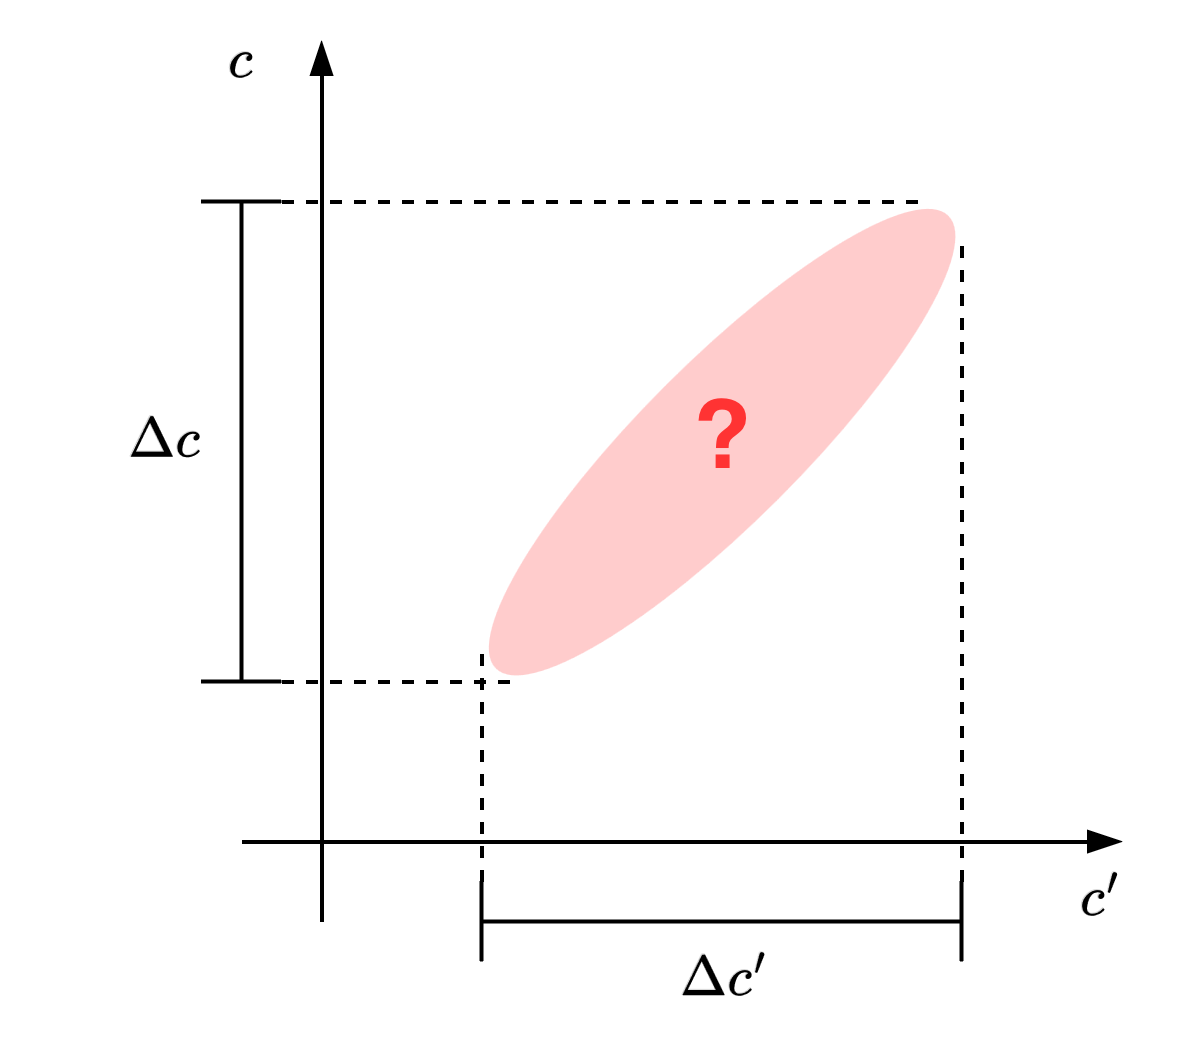

The diagram above was exported from draw.io. Its source (the exported page's mxGraphModel, read from the mxfile embedded in the PNG):
<mxGraphModel dx="933" dy="616" grid="1" gridSize="10" guides="1" tooltips="1" connect="1" arrows="1" fold="1" page="1" pageScale="1" pageWidth="850" pageHeight="1100" math="1" shadow="0">
  <root>
    <mxCell id="0" />
    <mxCell id="1" parent="0" />
    <mxCell id="2" value="" style="endArrow=none;dashed=1;html=1;rounded=0;" edge="1" parent="1">
      <mxGeometry width="50" height="50" relative="1" as="geometry">
        <mxPoint x="150" y="200" as="sourcePoint" />
        <mxPoint x="310" y="200" as="targetPoint" />
      </mxGeometry>
    </mxCell>
    <mxCell id="3" value="" style="endArrow=none;dashed=1;html=1;rounded=0;" edge="1" parent="1">
      <mxGeometry width="50" height="50" relative="1" as="geometry">
        <mxPoint x="150" y="320" as="sourcePoint" />
        <mxPoint x="210" y="320" as="targetPoint" />
      </mxGeometry>
    </mxCell>
    <mxCell id="4" value="" style="endArrow=none;dashed=1;html=1;rounded=0;" edge="1" parent="1">
      <mxGeometry width="50" height="50" relative="1" as="geometry">
        <mxPoint x="200" y="370" as="sourcePoint" />
        <mxPoint x="200" y="310" as="targetPoint" />
      </mxGeometry>
    </mxCell>
    <mxCell id="5" value="" style="endArrow=none;dashed=1;html=1;rounded=0;" edge="1" parent="1">
      <mxGeometry width="50" height="50" relative="1" as="geometry">
        <mxPoint x="320" y="370" as="sourcePoint" />
        <mxPoint x="320" y="210" as="targetPoint" />
      </mxGeometry>
    </mxCell>
    <mxCell id="6" value="" style="shape=crossbar;whiteSpace=wrap;html=1;rounded=1;" vertex="1" parent="1">
      <mxGeometry x="200" y="370" width="120" height="20" as="geometry" />
    </mxCell>
    <mxCell id="7" value="" style="shape=crossbar;whiteSpace=wrap;html=1;rounded=1;rotation=-90;" vertex="1" parent="1">
      <mxGeometry x="80" y="250" width="120" height="20" as="geometry" />
    </mxCell>
    <mxCell id="8" value="&lt;div&gt;\(\Delta c\)&lt;/div&gt;" style="text;html=1;align=center;verticalAlign=middle;resizable=0;points=[];autosize=1;strokeColor=none;fillColor=none;" vertex="1" parent="1">
      <mxGeometry x="80" y="245" width="80" height="30" as="geometry" />
    </mxCell>
    <mxCell id="9" value="&lt;div&gt;\(\Delta c'\)&lt;/div&gt;" style="text;html=1;align=center;verticalAlign=middle;resizable=0;points=[];autosize=1;strokeColor=none;fillColor=none;" vertex="1" parent="1">
      <mxGeometry x="220" y="380" width="80" height="30" as="geometry" />
    </mxCell>
    <mxCell id="10" value="" style="endArrow=blockThin;html=1;rounded=0;endFill=1;" edge="1" parent="1">
      <mxGeometry width="50" height="50" relative="1" as="geometry">
        <mxPoint x="160" y="380" as="sourcePoint" />
        <mxPoint x="160" y="160" as="targetPoint" />
      </mxGeometry>
    </mxCell>
    <mxCell id="11" value="" style="endArrow=blockThin;html=1;rounded=0;endFill=1;" edge="1" parent="1">
      <mxGeometry width="50" height="50" relative="1" as="geometry">
        <mxPoint x="140" y="360" as="sourcePoint" />
        <mxPoint x="360" y="360" as="targetPoint" />
      </mxGeometry>
    </mxCell>
    <mxCell id="12" value="" style="ellipse;whiteSpace=wrap;html=1;rotation=-45;fillStyle=solid;fillColor=#FFCCCC;strokeColor=none;" vertex="1" parent="1">
      <mxGeometry x="180" y="240" width="160" height="40" as="geometry" />
    </mxCell>
    <mxCell id="13" value="&lt;div&gt;\(c\)&lt;/div&gt;" style="text;html=1;align=center;verticalAlign=middle;resizable=0;points=[];autosize=1;strokeColor=none;fillColor=none;" vertex="1" parent="1">
      <mxGeometry x="120" y="150" width="40" height="30" as="geometry" />
    </mxCell>
    <mxCell id="14" value="&lt;div&gt;\(c'\)&lt;/div&gt;" style="text;html=1;align=center;verticalAlign=middle;resizable=0;points=[];autosize=1;strokeColor=none;fillColor=none;" vertex="1" parent="1">
      <mxGeometry x="330" y="360" width="50" height="30" as="geometry" />
    </mxCell>
    <mxCell id="15" value="&lt;div style=&quot;font-size: 24px;&quot;&gt;?&lt;br&gt;&lt;/div&gt;" style="text;html=1;align=center;verticalAlign=middle;resizable=0;points=[];autosize=1;strokeColor=none;fillColor=none;fontStyle=1;fontSize=15;fontColor=#FF3333;" vertex="1" parent="1">
      <mxGeometry x="240" y="240" width="40" height="40" as="geometry" />
    </mxCell>
  </root>
</mxGraphModel>